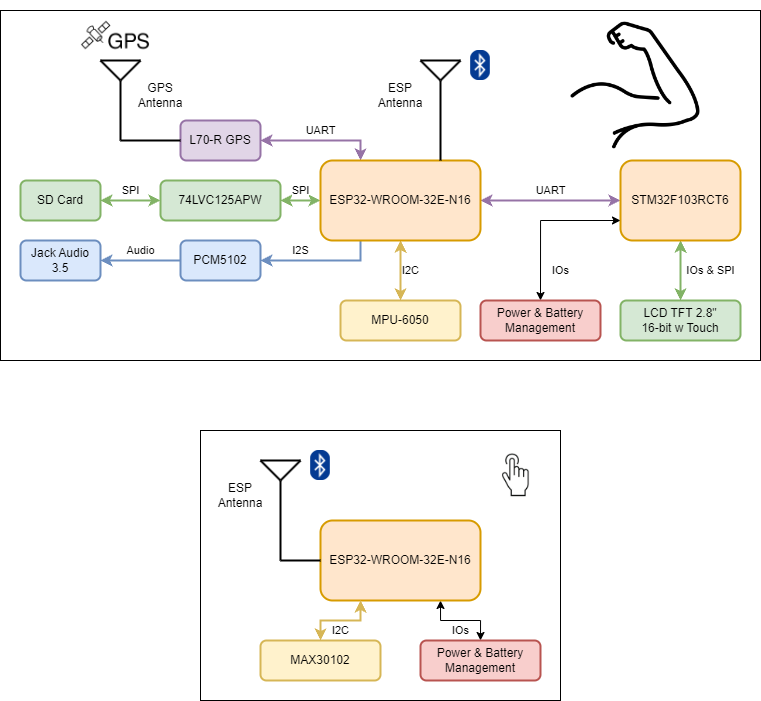

The diagram above was exported from draw.io. Its source (the exported page's mxGraphModel, read from the mxfile embedded in the PNG):
<mxGraphModel dx="1327" dy="730" grid="1" gridSize="10" guides="1" tooltips="1" connect="1" arrows="1" fold="1" page="1" pageScale="1" pageWidth="827" pageHeight="1169" background="none" math="0" shadow="0">
  <root>
    <mxCell id="0" />
    <mxCell id="1" parent="0" />
    <mxCell id="-1t-NdouEBQBdCh_7a7s-50" value="" style="rounded=0;whiteSpace=wrap;html=1;" vertex="1" parent="1">
      <mxGeometry x="220" y="510" width="360" height="270" as="geometry" />
    </mxCell>
    <mxCell id="-1t-NdouEBQBdCh_7a7s-49" value="" style="rounded=0;whiteSpace=wrap;html=1;gradientColor=none;fillColor=default;" vertex="1" parent="1">
      <mxGeometry x="20" y="90" width="760" height="350" as="geometry" />
    </mxCell>
    <mxCell id="-1t-NdouEBQBdCh_7a7s-20" value="I2S" style="edgeStyle=orthogonalEdgeStyle;rounded=0;orthogonalLoop=1;jettySize=auto;html=1;exitX=0.25;exitY=1;exitDx=0;exitDy=0;entryX=1;entryY=0.5;entryDx=0;entryDy=0;fillColor=#dae8fc;strokeColor=#6c8ebf;strokeWidth=2;" edge="1" parent="1" source="-1t-NdouEBQBdCh_7a7s-1" target="-1t-NdouEBQBdCh_7a7s-2">
      <mxGeometry x="0.3333" y="-10" relative="1" as="geometry">
        <mxPoint as="offset" />
      </mxGeometry>
    </mxCell>
    <mxCell id="-1t-NdouEBQBdCh_7a7s-21" value="UART" style="edgeStyle=orthogonalEdgeStyle;rounded=0;orthogonalLoop=1;jettySize=auto;html=1;exitX=0.25;exitY=0;exitDx=0;exitDy=0;entryX=1;entryY=0.5;entryDx=0;entryDy=0;startArrow=classic;startFill=1;fillColor=#e1d5e7;strokeColor=#9673a6;strokeWidth=2;" edge="1" parent="1" source="-1t-NdouEBQBdCh_7a7s-1" target="-1t-NdouEBQBdCh_7a7s-4">
      <mxGeometry y="-10" relative="1" as="geometry">
        <mxPoint as="offset" />
      </mxGeometry>
    </mxCell>
    <mxCell id="-1t-NdouEBQBdCh_7a7s-26" value="SPI" style="edgeStyle=orthogonalEdgeStyle;rounded=0;orthogonalLoop=1;jettySize=auto;html=1;exitX=0;exitY=0.5;exitDx=0;exitDy=0;entryX=1;entryY=0.5;entryDx=0;entryDy=0;startArrow=classic;startFill=1;fillColor=#d5e8d4;strokeColor=#82b366;strokeWidth=2;" edge="1" parent="1" source="-1t-NdouEBQBdCh_7a7s-1" target="-1t-NdouEBQBdCh_7a7s-22">
      <mxGeometry y="-10" relative="1" as="geometry">
        <mxPoint as="offset" />
      </mxGeometry>
    </mxCell>
    <mxCell id="-1t-NdouEBQBdCh_7a7s-28" value="I2C" style="edgeStyle=orthogonalEdgeStyle;rounded=0;orthogonalLoop=1;jettySize=auto;html=1;exitX=0.5;exitY=1;exitDx=0;exitDy=0;entryX=0.5;entryY=0;entryDx=0;entryDy=0;startArrow=classic;startFill=1;fillColor=#fff2cc;strokeColor=#d6b656;strokeWidth=2;" edge="1" parent="1" source="-1t-NdouEBQBdCh_7a7s-1" target="-1t-NdouEBQBdCh_7a7s-27">
      <mxGeometry y="10" relative="1" as="geometry">
        <mxPoint as="offset" />
      </mxGeometry>
    </mxCell>
    <mxCell id="-1t-NdouEBQBdCh_7a7s-32" value="UART" style="edgeStyle=orthogonalEdgeStyle;rounded=0;orthogonalLoop=1;jettySize=auto;html=1;exitX=1;exitY=0.5;exitDx=0;exitDy=0;entryX=0;entryY=0.5;entryDx=0;entryDy=0;startArrow=classic;startFill=1;fillColor=#e1d5e7;strokeColor=#9673a6;strokeWidth=2;" edge="1" parent="1" source="-1t-NdouEBQBdCh_7a7s-1" target="-1t-NdouEBQBdCh_7a7s-29">
      <mxGeometry y="10" relative="1" as="geometry">
        <mxPoint as="offset" />
      </mxGeometry>
    </mxCell>
    <mxCell id="-1t-NdouEBQBdCh_7a7s-1" value="ESP32-WROOM-32E-N16" style="rounded=1;whiteSpace=wrap;html=1;fillColor=#ffe6cc;strokeColor=#d79b00;strokeWidth=2;" vertex="1" parent="1">
      <mxGeometry x="340" y="240" width="160" height="80" as="geometry" />
    </mxCell>
    <mxCell id="-1t-NdouEBQBdCh_7a7s-19" value="Audio" style="edgeStyle=orthogonalEdgeStyle;rounded=0;orthogonalLoop=1;jettySize=auto;html=1;entryX=1;entryY=0.5;entryDx=0;entryDy=0;fillColor=#dae8fc;strokeColor=#6c8ebf;strokeWidth=2;" edge="1" parent="1" source="-1t-NdouEBQBdCh_7a7s-2" target="-1t-NdouEBQBdCh_7a7s-3">
      <mxGeometry y="-10" relative="1" as="geometry">
        <mxPoint as="offset" />
      </mxGeometry>
    </mxCell>
    <mxCell id="-1t-NdouEBQBdCh_7a7s-2" value="PCM5102" style="rounded=1;whiteSpace=wrap;html=1;fillColor=#dae8fc;strokeColor=#6c8ebf;strokeWidth=2;" vertex="1" parent="1">
      <mxGeometry x="200" y="320" width="80" height="40" as="geometry" />
    </mxCell>
    <mxCell id="-1t-NdouEBQBdCh_7a7s-3" value="Jack Audio 3.5" style="rounded=1;whiteSpace=wrap;html=1;fillColor=#dae8fc;strokeColor=#6c8ebf;strokeWidth=2;" vertex="1" parent="1">
      <mxGeometry x="40" y="320" width="80" height="40" as="geometry" />
    </mxCell>
    <mxCell id="-1t-NdouEBQBdCh_7a7s-4" value="L70-R GPS" style="rounded=1;whiteSpace=wrap;html=1;fillColor=#e1d5e7;strokeColor=#9673a6;strokeWidth=2;" vertex="1" parent="1">
      <mxGeometry x="200" y="200" width="80" height="40" as="geometry" />
    </mxCell>
    <mxCell id="-1t-NdouEBQBdCh_7a7s-6" value="" style="endArrow=none;html=1;rounded=0;exitX=0;exitY=0.5;exitDx=0;exitDy=0;strokeWidth=2;" edge="1" parent="1" source="-1t-NdouEBQBdCh_7a7s-4">
      <mxGeometry width="50" height="50" relative="1" as="geometry">
        <mxPoint x="320" y="320" as="sourcePoint" />
        <mxPoint x="140" y="220" as="targetPoint" />
      </mxGeometry>
    </mxCell>
    <mxCell id="-1t-NdouEBQBdCh_7a7s-7" value="" style="endArrow=none;html=1;rounded=0;strokeWidth=2;" edge="1" parent="1">
      <mxGeometry width="50" height="50" relative="1" as="geometry">
        <mxPoint x="140" y="220" as="sourcePoint" />
        <mxPoint x="140" y="160" as="targetPoint" />
      </mxGeometry>
    </mxCell>
    <mxCell id="-1t-NdouEBQBdCh_7a7s-8" value="" style="endArrow=none;html=1;rounded=0;strokeWidth=2;" edge="1" parent="1">
      <mxGeometry width="50" height="50" relative="1" as="geometry">
        <mxPoint x="120" y="140" as="sourcePoint" />
        <mxPoint x="140" y="160" as="targetPoint" />
      </mxGeometry>
    </mxCell>
    <mxCell id="-1t-NdouEBQBdCh_7a7s-9" value="" style="endArrow=none;html=1;rounded=0;strokeWidth=2;" edge="1" parent="1">
      <mxGeometry width="50" height="50" relative="1" as="geometry">
        <mxPoint x="140" y="160" as="sourcePoint" />
        <mxPoint x="160" y="140" as="targetPoint" />
      </mxGeometry>
    </mxCell>
    <mxCell id="-1t-NdouEBQBdCh_7a7s-10" value="" style="endArrow=none;html=1;rounded=0;strokeWidth=2;" edge="1" parent="1">
      <mxGeometry width="50" height="50" relative="1" as="geometry">
        <mxPoint x="120" y="140" as="sourcePoint" />
        <mxPoint x="160" y="140" as="targetPoint" />
      </mxGeometry>
    </mxCell>
    <mxCell id="-1t-NdouEBQBdCh_7a7s-11" value="GPS Antenna" style="text;html=1;strokeColor=none;fillColor=none;align=center;verticalAlign=middle;whiteSpace=wrap;rounded=0;strokeWidth=2;" vertex="1" parent="1">
      <mxGeometry x="150" y="160" width="60" height="30" as="geometry" />
    </mxCell>
    <mxCell id="-1t-NdouEBQBdCh_7a7s-12" value="" style="endArrow=none;html=1;rounded=0;strokeWidth=2;" edge="1" parent="1">
      <mxGeometry width="50" height="50" relative="1" as="geometry">
        <mxPoint x="460" y="240" as="sourcePoint" />
        <mxPoint x="460" y="160" as="targetPoint" />
      </mxGeometry>
    </mxCell>
    <mxCell id="-1t-NdouEBQBdCh_7a7s-13" value="" style="endArrow=none;html=1;rounded=0;strokeWidth=2;" edge="1" parent="1">
      <mxGeometry width="50" height="50" relative="1" as="geometry">
        <mxPoint x="440" y="140" as="sourcePoint" />
        <mxPoint x="460" y="160" as="targetPoint" />
      </mxGeometry>
    </mxCell>
    <mxCell id="-1t-NdouEBQBdCh_7a7s-14" value="" style="endArrow=none;html=1;rounded=0;strokeWidth=2;" edge="1" parent="1">
      <mxGeometry width="50" height="50" relative="1" as="geometry">
        <mxPoint x="460" y="160" as="sourcePoint" />
        <mxPoint x="480" y="140" as="targetPoint" />
      </mxGeometry>
    </mxCell>
    <mxCell id="-1t-NdouEBQBdCh_7a7s-15" value="" style="endArrow=none;html=1;rounded=0;strokeWidth=2;" edge="1" parent="1">
      <mxGeometry width="50" height="50" relative="1" as="geometry">
        <mxPoint x="440" y="140" as="sourcePoint" />
        <mxPoint x="480" y="140" as="targetPoint" />
      </mxGeometry>
    </mxCell>
    <mxCell id="-1t-NdouEBQBdCh_7a7s-18" value="ESP Antenna" style="text;html=1;strokeColor=none;fillColor=none;align=center;verticalAlign=middle;whiteSpace=wrap;rounded=0;strokeWidth=2;" vertex="1" parent="1">
      <mxGeometry x="390" y="160" width="60" height="30" as="geometry" />
    </mxCell>
    <mxCell id="-1t-NdouEBQBdCh_7a7s-25" value="SPI" style="edgeStyle=orthogonalEdgeStyle;rounded=0;orthogonalLoop=1;jettySize=auto;html=1;exitX=0;exitY=0.5;exitDx=0;exitDy=0;entryX=1;entryY=0.5;entryDx=0;entryDy=0;startArrow=classic;startFill=1;fillColor=#d5e8d4;strokeColor=#82b366;strokeWidth=2;" edge="1" parent="1" source="-1t-NdouEBQBdCh_7a7s-22" target="-1t-NdouEBQBdCh_7a7s-23">
      <mxGeometry y="-10" relative="1" as="geometry">
        <mxPoint as="offset" />
      </mxGeometry>
    </mxCell>
    <mxCell id="-1t-NdouEBQBdCh_7a7s-22" value="74LVC125APW" style="rounded=1;whiteSpace=wrap;html=1;fillColor=#d5e8d4;strokeColor=#82b366;strokeWidth=2;" vertex="1" parent="1">
      <mxGeometry x="180" y="260" width="120" height="40" as="geometry" />
    </mxCell>
    <mxCell id="-1t-NdouEBQBdCh_7a7s-23" value="SD Card" style="rounded=1;whiteSpace=wrap;html=1;fillColor=#d5e8d4;strokeColor=#82b366;strokeWidth=2;" vertex="1" parent="1">
      <mxGeometry x="40" y="260" width="80" height="40" as="geometry" />
    </mxCell>
    <mxCell id="-1t-NdouEBQBdCh_7a7s-27" value="MPU-6050" style="rounded=1;whiteSpace=wrap;html=1;fillColor=#fff2cc;strokeColor=#d6b656;strokeWidth=2;" vertex="1" parent="1">
      <mxGeometry x="360" y="380" width="120" height="40" as="geometry" />
    </mxCell>
    <mxCell id="-1t-NdouEBQBdCh_7a7s-31" value="IOs &amp;amp; SPI" style="edgeStyle=orthogonalEdgeStyle;rounded=0;orthogonalLoop=1;jettySize=auto;html=1;exitX=0.5;exitY=1;exitDx=0;exitDy=0;entryX=0.5;entryY=0;entryDx=0;entryDy=0;startArrow=classic;startFill=1;fillColor=#d5e8d4;strokeColor=#82b366;strokeWidth=2;" edge="1" parent="1" source="-1t-NdouEBQBdCh_7a7s-29" target="-1t-NdouEBQBdCh_7a7s-30">
      <mxGeometry y="30" relative="1" as="geometry">
        <mxPoint as="offset" />
      </mxGeometry>
    </mxCell>
    <mxCell id="-1t-NdouEBQBdCh_7a7s-29" value="STM32F103RCT6" style="rounded=1;whiteSpace=wrap;html=1;fillColor=#ffe6cc;strokeColor=#d79b00;strokeWidth=2;" vertex="1" parent="1">
      <mxGeometry x="640" y="240" width="120" height="80" as="geometry" />
    </mxCell>
    <mxCell id="-1t-NdouEBQBdCh_7a7s-30" value="LCD TFT 2.8&quot;&lt;br&gt;16-bit w Touch" style="rounded=1;whiteSpace=wrap;html=1;fillColor=#d5e8d4;strokeColor=#82b366;strokeWidth=2;" vertex="1" parent="1">
      <mxGeometry x="640" y="380" width="120" height="40" as="geometry" />
    </mxCell>
    <mxCell id="-1t-NdouEBQBdCh_7a7s-34" value="IOs" style="edgeStyle=orthogonalEdgeStyle;rounded=0;orthogonalLoop=1;jettySize=auto;html=1;exitX=0.5;exitY=0;exitDx=0;exitDy=0;entryX=0;entryY=0.75;entryDx=0;entryDy=0;startArrow=classic;startFill=1;strokeWidth=1;" edge="1" parent="1" source="-1t-NdouEBQBdCh_7a7s-33" target="-1t-NdouEBQBdCh_7a7s-29">
      <mxGeometry x="-0.625" y="-20" relative="1" as="geometry">
        <mxPoint as="offset" />
      </mxGeometry>
    </mxCell>
    <mxCell id="-1t-NdouEBQBdCh_7a7s-33" value="Power &amp;amp; Battery&lt;br&gt;Management" style="rounded=1;whiteSpace=wrap;html=1;fillColor=#f8cecc;strokeColor=#b85450;strokeWidth=2;" vertex="1" parent="1">
      <mxGeometry x="500" y="380" width="120" height="40" as="geometry" />
    </mxCell>
    <mxCell id="-1t-NdouEBQBdCh_7a7s-45" value="IOs" style="edgeStyle=orthogonalEdgeStyle;rounded=0;orthogonalLoop=1;jettySize=auto;html=1;exitX=0.75;exitY=1;exitDx=0;exitDy=0;entryX=0.5;entryY=0;entryDx=0;entryDy=0;startArrow=classic;startFill=1;" edge="1" parent="1" source="-1t-NdouEBQBdCh_7a7s-35" target="-1t-NdouEBQBdCh_7a7s-36">
      <mxGeometry y="-10" relative="1" as="geometry">
        <mxPoint as="offset" />
      </mxGeometry>
    </mxCell>
    <mxCell id="-1t-NdouEBQBdCh_7a7s-35" value="ESP32-WROOM-32E-N16" style="rounded=1;whiteSpace=wrap;html=1;fillColor=#ffe6cc;strokeColor=#d79b00;strokeWidth=2;" vertex="1" parent="1">
      <mxGeometry x="340" y="600" width="160" height="80" as="geometry" />
    </mxCell>
    <mxCell id="-1t-NdouEBQBdCh_7a7s-36" value="Power &amp;amp; Battery&lt;br&gt;Management" style="rounded=1;whiteSpace=wrap;html=1;fillColor=#f8cecc;strokeColor=#b85450;strokeWidth=2;" vertex="1" parent="1">
      <mxGeometry x="440" y="720" width="120" height="40" as="geometry" />
    </mxCell>
    <mxCell id="-1t-NdouEBQBdCh_7a7s-37" value="" style="endArrow=none;html=1;rounded=0;strokeWidth=2;" edge="1" parent="1">
      <mxGeometry width="50" height="50" relative="1" as="geometry">
        <mxPoint x="300" y="640" as="sourcePoint" />
        <mxPoint x="300" y="560" as="targetPoint" />
      </mxGeometry>
    </mxCell>
    <mxCell id="-1t-NdouEBQBdCh_7a7s-38" value="" style="endArrow=none;html=1;rounded=0;strokeWidth=2;" edge="1" parent="1">
      <mxGeometry width="50" height="50" relative="1" as="geometry">
        <mxPoint x="280" y="540" as="sourcePoint" />
        <mxPoint x="300" y="560" as="targetPoint" />
      </mxGeometry>
    </mxCell>
    <mxCell id="-1t-NdouEBQBdCh_7a7s-39" value="" style="endArrow=none;html=1;rounded=0;strokeWidth=2;" edge="1" parent="1">
      <mxGeometry width="50" height="50" relative="1" as="geometry">
        <mxPoint x="300" y="560" as="sourcePoint" />
        <mxPoint x="320" y="540" as="targetPoint" />
      </mxGeometry>
    </mxCell>
    <mxCell id="-1t-NdouEBQBdCh_7a7s-40" value="" style="endArrow=none;html=1;rounded=0;strokeWidth=2;" edge="1" parent="1">
      <mxGeometry width="50" height="50" relative="1" as="geometry">
        <mxPoint x="280" y="540" as="sourcePoint" />
        <mxPoint x="320" y="540" as="targetPoint" />
      </mxGeometry>
    </mxCell>
    <mxCell id="-1t-NdouEBQBdCh_7a7s-41" value="ESP Antenna" style="text;html=1;strokeColor=none;fillColor=none;align=center;verticalAlign=middle;whiteSpace=wrap;rounded=0;strokeWidth=2;" vertex="1" parent="1">
      <mxGeometry x="230" y="560" width="60" height="30" as="geometry" />
    </mxCell>
    <mxCell id="-1t-NdouEBQBdCh_7a7s-42" value="" style="endArrow=none;html=1;rounded=0;strokeWidth=2;exitX=0;exitY=0.5;exitDx=0;exitDy=0;" edge="1" parent="1" source="-1t-NdouEBQBdCh_7a7s-35">
      <mxGeometry width="50" height="50" relative="1" as="geometry">
        <mxPoint x="310" y="650" as="sourcePoint" />
        <mxPoint x="300" y="640" as="targetPoint" />
      </mxGeometry>
    </mxCell>
    <mxCell id="-1t-NdouEBQBdCh_7a7s-43" value="MAX30102" style="rounded=1;whiteSpace=wrap;html=1;fillColor=#fff2cc;strokeColor=#d6b656;strokeWidth=2;" vertex="1" parent="1">
      <mxGeometry x="280" y="720" width="120" height="40" as="geometry" />
    </mxCell>
    <mxCell id="-1t-NdouEBQBdCh_7a7s-44" value="I2C" style="edgeStyle=orthogonalEdgeStyle;rounded=0;orthogonalLoop=1;jettySize=auto;html=1;exitX=0.25;exitY=1;exitDx=0;exitDy=0;entryX=0.5;entryY=0;entryDx=0;entryDy=0;startArrow=classic;startFill=1;fillColor=#fff2cc;strokeColor=#d6b656;strokeWidth=2;" edge="1" parent="1" source="-1t-NdouEBQBdCh_7a7s-35" target="-1t-NdouEBQBdCh_7a7s-43">
      <mxGeometry y="10" relative="1" as="geometry">
        <mxPoint x="419.86" y="680" as="sourcePoint" />
        <mxPoint x="419.86" y="740" as="targetPoint" />
        <mxPoint as="offset" />
      </mxGeometry>
    </mxCell>
    <mxCell id="-1t-NdouEBQBdCh_7a7s-46" value="" style="shape=image;verticalLabelPosition=bottom;labelBackgroundColor=default;verticalAlign=top;aspect=fixed;imageAspect=0;image=https://upload.wikimedia.org/wikipedia/commons/thumb/d/da/Bluetooth.svg/1342px-Bluetooth.svg.png;" vertex="1" parent="1">
      <mxGeometry x="490.16" y="130" width="19.67" height="30" as="geometry" />
    </mxCell>
    <mxCell id="-1t-NdouEBQBdCh_7a7s-47" value="" style="shape=image;verticalLabelPosition=bottom;labelBackgroundColor=default;verticalAlign=top;aspect=fixed;imageAspect=0;image=https://upload.wikimedia.org/wikipedia/commons/thumb/d/da/Bluetooth.svg/1342px-Bluetooth.svg.png;" vertex="1" parent="1">
      <mxGeometry x="330.16" y="530" width="19.67" height="30" as="geometry" />
    </mxCell>
    <mxCell id="-1t-NdouEBQBdCh_7a7s-48" value="" style="shape=image;verticalLabelPosition=bottom;labelBackgroundColor=default;verticalAlign=top;aspect=fixed;imageAspect=0;image=https://cdn.freebiesupply.com/logos/large/2x/gps-logo-png-transparent.png;" vertex="1" parent="1">
      <mxGeometry x="100" y="80" width="70" height="70" as="geometry" />
    </mxCell>
    <mxCell id="-1t-NdouEBQBdCh_7a7s-52" value="" style="shape=image;verticalLabelPosition=bottom;labelBackgroundColor=default;verticalAlign=top;aspect=fixed;imageAspect=0;image=https://cdn-icons-png.flaticon.com/512/2416/2416851.png;" vertex="1" parent="1">
      <mxGeometry x="580" y="90" width="150" height="150" as="geometry" />
    </mxCell>
    <mxCell id="-1t-NdouEBQBdCh_7a7s-51" value="" style="shape=image;verticalLabelPosition=bottom;labelBackgroundColor=default;verticalAlign=top;aspect=fixed;imageAspect=0;image=https://t3.ftcdn.net/jpg/02/91/94/16/360_F_291941624_ccVXxTzDyNOKky3hRWSNMFplkCjliccB.jpg;" vertex="1" parent="1">
      <mxGeometry x="500" y="519.6800000000001" width="70.32" height="70.32" as="geometry" />
    </mxCell>
  </root>
</mxGraphModel>